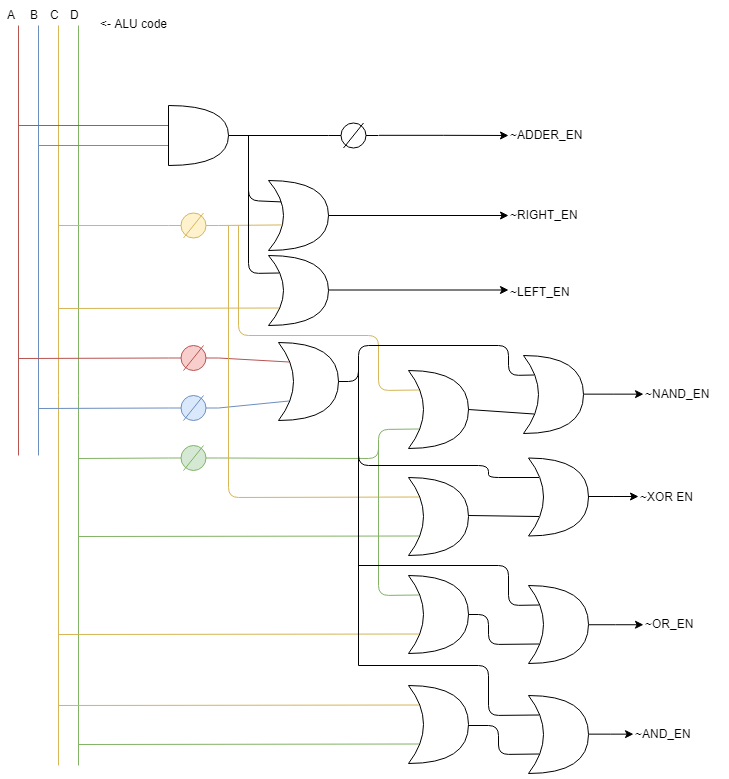

The diagram above was exported from draw.io. Its source (the exported page's mxGraphModel, read from the mxfile embedded in the PNG):
<mxGraphModel dx="1673" dy="969" grid="1" gridSize="10" guides="1" tooltips="1" connect="1" arrows="1" fold="1" page="1" pageScale="1" pageWidth="850" pageHeight="1100" math="0" shadow="0">
  <root>
    <mxCell id="0" />
    <mxCell id="1" parent="0" />
    <mxCell id="FgK3l5YPizS_3wqTSsMH-1" value="" style="endArrow=none;html=1;fillColor=#f8cecc;strokeColor=#b85450;" edge="1" parent="1">
      <mxGeometry width="50" height="50" relative="1" as="geometry">
        <mxPoint x="70" y="450" as="sourcePoint" />
        <mxPoint x="70" y="20" as="targetPoint" />
      </mxGeometry>
    </mxCell>
    <mxCell id="FgK3l5YPizS_3wqTSsMH-2" value="" style="endArrow=none;html=1;fillColor=#dae8fc;strokeColor=#6c8ebf;" edge="1" parent="1">
      <mxGeometry width="50" height="50" relative="1" as="geometry">
        <mxPoint x="90" y="450" as="sourcePoint" />
        <mxPoint x="90" y="20" as="targetPoint" />
      </mxGeometry>
    </mxCell>
    <mxCell id="FgK3l5YPizS_3wqTSsMH-3" value="" style="endArrow=none;html=1;fillColor=#fff2cc;strokeColor=#d6b656;" edge="1" parent="1">
      <mxGeometry width="50" height="50" relative="1" as="geometry">
        <mxPoint x="110" y="760" as="sourcePoint" />
        <mxPoint x="110" y="20" as="targetPoint" />
      </mxGeometry>
    </mxCell>
    <mxCell id="FgK3l5YPizS_3wqTSsMH-4" value="" style="endArrow=none;html=1;fillColor=#d5e8d4;strokeColor=#82b366;" edge="1" parent="1">
      <mxGeometry width="50" height="50" relative="1" as="geometry">
        <mxPoint x="130" y="760" as="sourcePoint" />
        <mxPoint x="130" y="20" as="targetPoint" />
      </mxGeometry>
    </mxCell>
    <mxCell id="FgK3l5YPizS_3wqTSsMH-5" value="A" style="text;html=1;resizable=0;points=[];autosize=1;align=left;verticalAlign=top;spacingTop=-4;" vertex="1" parent="1">
      <mxGeometry x="57" width="20" height="20" as="geometry" />
    </mxCell>
    <mxCell id="FgK3l5YPizS_3wqTSsMH-6" value="B" style="text;html=1;resizable=0;points=[];autosize=1;align=left;verticalAlign=top;spacingTop=-4;" vertex="1" parent="1">
      <mxGeometry x="80" width="20" height="20" as="geometry" />
    </mxCell>
    <mxCell id="FgK3l5YPizS_3wqTSsMH-7" value="C" style="text;html=1;resizable=0;points=[];autosize=1;align=left;verticalAlign=top;spacingTop=-4;" vertex="1" parent="1">
      <mxGeometry x="100" width="20" height="20" as="geometry" />
    </mxCell>
    <mxCell id="FgK3l5YPizS_3wqTSsMH-8" value="D" style="text;html=1;resizable=0;points=[];autosize=1;align=left;verticalAlign=top;spacingTop=-4;" vertex="1" parent="1">
      <mxGeometry x="120" width="20" height="20" as="geometry" />
    </mxCell>
    <mxCell id="FgK3l5YPizS_3wqTSsMH-9" value="" style="endArrow=none;html=1;fillColor=#f8cecc;strokeColor=#b85450;" edge="1" parent="1">
      <mxGeometry width="50" height="50" relative="1" as="geometry">
        <mxPoint x="240" y="120" as="sourcePoint" />
        <mxPoint x="70" y="120" as="targetPoint" />
      </mxGeometry>
    </mxCell>
    <mxCell id="FgK3l5YPizS_3wqTSsMH-10" value="" style="endArrow=none;html=1;fillColor=#dae8fc;strokeColor=#6c8ebf;" edge="1" parent="1">
      <mxGeometry width="50" height="50" relative="1" as="geometry">
        <mxPoint x="240" y="140" as="sourcePoint" />
        <mxPoint x="90" y="140" as="targetPoint" />
      </mxGeometry>
    </mxCell>
    <mxCell id="FgK3l5YPizS_3wqTSsMH-11" value="" style="shape=or;whiteSpace=wrap;html=1;" vertex="1" parent="1">
      <mxGeometry x="220" y="100" width="60" height="60" as="geometry" />
    </mxCell>
    <mxCell id="FgK3l5YPizS_3wqTSsMH-13" style="edgeStyle=orthogonalEdgeStyle;rounded=0;orthogonalLoop=1;jettySize=auto;html=1;exitX=1;exitY=0.5;exitDx=0;exitDy=0;exitPerimeter=0;" edge="1" parent="1" source="FgK3l5YPizS_3wqTSsMH-12">
      <mxGeometry relative="1" as="geometry">
        <mxPoint x="560" y="130" as="targetPoint" />
      </mxGeometry>
    </mxCell>
    <mxCell id="FgK3l5YPizS_3wqTSsMH-12" value="" style="pointerEvents=1;verticalLabelPosition=bottom;shadow=0;dashed=0;align=center;fillColor=#ffffff;html=1;verticalAlign=top;strokeWidth=1;shape=mxgraph.electrical.plc_ladder.not_output_2;" vertex="1" parent="1">
      <mxGeometry x="380" y="117.5" width="50" height="25" as="geometry" />
    </mxCell>
    <mxCell id="FgK3l5YPizS_3wqTSsMH-14" value="~ADDER_EN" style="text;html=1;resizable=0;points=[];autosize=1;align=left;verticalAlign=top;spacingTop=-4;" vertex="1" parent="1">
      <mxGeometry x="560" y="120" width="90" height="20" as="geometry" />
    </mxCell>
    <mxCell id="FgK3l5YPizS_3wqTSsMH-15" value="" style="endArrow=none;html=1;entryX=1;entryY=0.5;entryDx=0;entryDy=0;entryPerimeter=0;exitX=0;exitY=0.5;exitDx=0;exitDy=0;exitPerimeter=0;" edge="1" parent="1" source="FgK3l5YPizS_3wqTSsMH-12" target="FgK3l5YPizS_3wqTSsMH-11">
      <mxGeometry width="50" height="50" relative="1" as="geometry">
        <mxPoint x="60" y="300" as="sourcePoint" />
        <mxPoint x="110" y="250" as="targetPoint" />
      </mxGeometry>
    </mxCell>
    <mxCell id="FgK3l5YPizS_3wqTSsMH-16" value="" style="pointerEvents=1;verticalLabelPosition=bottom;shadow=0;dashed=0;align=center;fillColor=#fff2cc;html=1;verticalAlign=top;strokeWidth=1;shape=mxgraph.electrical.plc_ladder.not_output_2;strokeColor=#d6b656;" vertex="1" parent="1">
      <mxGeometry x="220" y="207.5" width="50" height="25" as="geometry" />
    </mxCell>
    <mxCell id="FgK3l5YPizS_3wqTSsMH-18" value="" style="shape=xor;whiteSpace=wrap;html=1;" vertex="1" parent="1">
      <mxGeometry x="320" y="175" width="60" height="70" as="geometry" />
    </mxCell>
    <mxCell id="FgK3l5YPizS_3wqTSsMH-19" value="" style="endArrow=none;html=1;exitX=0.212;exitY=0.306;exitDx=0;exitDy=0;exitPerimeter=0;" edge="1" parent="1" source="FgK3l5YPizS_3wqTSsMH-18">
      <mxGeometry width="50" height="50" relative="1" as="geometry">
        <mxPoint x="60" y="310" as="sourcePoint" />
        <mxPoint x="300" y="130" as="targetPoint" />
        <Array as="points">
          <mxPoint x="300" y="195" />
        </Array>
      </mxGeometry>
    </mxCell>
    <mxCell id="FgK3l5YPizS_3wqTSsMH-21" value="" style="endArrow=none;html=1;entryX=0;entryY=0.5;entryDx=0;entryDy=0;entryPerimeter=0;fillColor=#fff2cc;strokeColor=#d6b656;" edge="1" parent="1" target="FgK3l5YPizS_3wqTSsMH-16">
      <mxGeometry width="50" height="50" relative="1" as="geometry">
        <mxPoint x="110" y="220" as="sourcePoint" />
        <mxPoint x="110" y="270" as="targetPoint" />
      </mxGeometry>
    </mxCell>
    <mxCell id="FgK3l5YPizS_3wqTSsMH-22" value="" style="endArrow=none;html=1;entryX=1;entryY=0.5;entryDx=0;entryDy=0;entryPerimeter=0;fillColor=#fff2cc;strokeColor=#d6b656;exitX=0.224;exitY=0.635;exitDx=0;exitDy=0;exitPerimeter=0;" edge="1" parent="1" source="FgK3l5YPizS_3wqTSsMH-18" target="FgK3l5YPizS_3wqTSsMH-16">
      <mxGeometry width="50" height="50" relative="1" as="geometry">
        <mxPoint x="310" y="223" as="sourcePoint" />
        <mxPoint x="110" y="270" as="targetPoint" />
      </mxGeometry>
    </mxCell>
    <mxCell id="FgK3l5YPizS_3wqTSsMH-23" value="" style="shape=xor;whiteSpace=wrap;html=1;" vertex="1" parent="1">
      <mxGeometry x="320" y="250" width="60" height="70" as="geometry" />
    </mxCell>
    <mxCell id="FgK3l5YPizS_3wqTSsMH-24" value="" style="endArrow=none;html=1;entryX=0.175;entryY=0.75;entryDx=0;entryDy=0;entryPerimeter=0;fillColor=#fff2cc;strokeColor=#d6b656;" edge="1" parent="1" target="FgK3l5YPizS_3wqTSsMH-23">
      <mxGeometry width="50" height="50" relative="1" as="geometry">
        <mxPoint x="110" y="303" as="sourcePoint" />
        <mxPoint x="110" y="340" as="targetPoint" />
      </mxGeometry>
    </mxCell>
    <mxCell id="FgK3l5YPizS_3wqTSsMH-25" value="" style="endArrow=none;html=1;exitX=0.175;exitY=0.25;exitDx=0;exitDy=0;exitPerimeter=0;" edge="1" parent="1" source="FgK3l5YPizS_3wqTSsMH-23">
      <mxGeometry width="50" height="50" relative="1" as="geometry">
        <mxPoint x="60" y="390" as="sourcePoint" />
        <mxPoint x="300" y="180" as="targetPoint" />
        <Array as="points">
          <mxPoint x="300" y="268" />
        </Array>
      </mxGeometry>
    </mxCell>
    <mxCell id="FgK3l5YPizS_3wqTSsMH-27" value="" style="endArrow=classic;html=1;exitX=1;exitY=0.5;exitDx=0;exitDy=0;exitPerimeter=0;" edge="1" parent="1" source="FgK3l5YPizS_3wqTSsMH-18">
      <mxGeometry width="50" height="50" relative="1" as="geometry">
        <mxPoint x="60" y="390" as="sourcePoint" />
        <mxPoint x="560" y="210" as="targetPoint" />
      </mxGeometry>
    </mxCell>
    <mxCell id="FgK3l5YPizS_3wqTSsMH-28" value="~RIGHT_EN" style="text;html=1;resizable=0;points=[];autosize=1;align=left;verticalAlign=top;spacingTop=-4;" vertex="1" parent="1">
      <mxGeometry x="560" y="200" width="80" height="20" as="geometry" />
    </mxCell>
    <mxCell id="FgK3l5YPizS_3wqTSsMH-29" value="" style="endArrow=classic;html=1;exitX=1;exitY=0.5;exitDx=0;exitDy=0;exitPerimeter=0;" edge="1" parent="1">
      <mxGeometry width="50" height="50" relative="1" as="geometry">
        <mxPoint x="380" y="284.5" as="sourcePoint" />
        <mxPoint x="560" y="284.5" as="targetPoint" />
      </mxGeometry>
    </mxCell>
    <mxCell id="FgK3l5YPizS_3wqTSsMH-30" value="~LEFT_EN" style="text;html=1;resizable=0;points=[];autosize=1;align=left;verticalAlign=top;spacingTop=-4;" vertex="1" parent="1">
      <mxGeometry x="560" y="277.5" width="80" height="20" as="geometry" />
    </mxCell>
    <mxCell id="FgK3l5YPizS_3wqTSsMH-33" value="" style="pointerEvents=1;verticalLabelPosition=bottom;shadow=0;dashed=0;align=center;fillColor=#f8cecc;html=1;verticalAlign=top;strokeWidth=1;shape=mxgraph.electrical.plc_ladder.not_output_2;strokeColor=#b85450;" vertex="1" parent="1">
      <mxGeometry x="220" y="340" width="50" height="25" as="geometry" />
    </mxCell>
    <mxCell id="FgK3l5YPizS_3wqTSsMH-34" value="" style="pointerEvents=1;verticalLabelPosition=bottom;shadow=0;dashed=0;align=center;fillColor=#dae8fc;html=1;verticalAlign=top;strokeWidth=1;shape=mxgraph.electrical.plc_ladder.not_output_2;strokeColor=#6c8ebf;" vertex="1" parent="1">
      <mxGeometry x="220" y="390" width="50" height="25" as="geometry" />
    </mxCell>
    <mxCell id="FgK3l5YPizS_3wqTSsMH-35" value="" style="pointerEvents=1;verticalLabelPosition=bottom;shadow=0;dashed=0;align=center;fillColor=#d5e8d4;html=1;verticalAlign=top;strokeWidth=1;shape=mxgraph.electrical.plc_ladder.not_output_2;strokeColor=#82b366;" vertex="1" parent="1">
      <mxGeometry x="220" y="440" width="50" height="25" as="geometry" />
    </mxCell>
    <mxCell id="FgK3l5YPizS_3wqTSsMH-36" value="" style="endArrow=none;html=1;entryX=0;entryY=0.5;entryDx=0;entryDy=0;entryPerimeter=0;fillColor=#d5e8d4;strokeColor=#82b366;" edge="1" parent="1" target="FgK3l5YPizS_3wqTSsMH-35">
      <mxGeometry width="50" height="50" relative="1" as="geometry">
        <mxPoint x="130" y="453" as="sourcePoint" />
        <mxPoint x="110" y="490" as="targetPoint" />
      </mxGeometry>
    </mxCell>
    <mxCell id="FgK3l5YPizS_3wqTSsMH-37" value="" style="endArrow=none;html=1;entryX=0;entryY=0.5;entryDx=0;entryDy=0;entryPerimeter=0;fillColor=#dae8fc;strokeColor=#6c8ebf;" edge="1" parent="1" target="FgK3l5YPizS_3wqTSsMH-34">
      <mxGeometry width="50" height="50" relative="1" as="geometry">
        <mxPoint x="90" y="403" as="sourcePoint" />
        <mxPoint x="195" y="480" as="targetPoint" />
      </mxGeometry>
    </mxCell>
    <mxCell id="FgK3l5YPizS_3wqTSsMH-38" value="" style="endArrow=none;html=1;exitX=0;exitY=0.5;exitDx=0;exitDy=0;exitPerimeter=0;fillColor=#f8cecc;strokeColor=#b85450;" edge="1" parent="1" source="FgK3l5YPizS_3wqTSsMH-33">
      <mxGeometry width="50" height="50" relative="1" as="geometry">
        <mxPoint x="130" y="473" as="sourcePoint" />
        <mxPoint x="70" y="353" as="targetPoint" />
      </mxGeometry>
    </mxCell>
    <mxCell id="FgK3l5YPizS_3wqTSsMH-39" value="" style="shape=xor;whiteSpace=wrap;html=1;" vertex="1" parent="1">
      <mxGeometry x="330" y="337" width="60" height="78" as="geometry" />
    </mxCell>
    <mxCell id="FgK3l5YPizS_3wqTSsMH-40" value="" style="endArrow=none;html=1;entryX=1;entryY=0.5;entryDx=0;entryDy=0;entryPerimeter=0;exitX=0.175;exitY=0.25;exitDx=0;exitDy=0;exitPerimeter=0;fillColor=#f8cecc;strokeColor=#b85450;" edge="1" parent="1" source="FgK3l5YPizS_3wqTSsMH-39" target="FgK3l5YPizS_3wqTSsMH-33">
      <mxGeometry width="50" height="50" relative="1" as="geometry">
        <mxPoint x="60" y="540" as="sourcePoint" />
        <mxPoint x="110" y="490" as="targetPoint" />
      </mxGeometry>
    </mxCell>
    <mxCell id="FgK3l5YPizS_3wqTSsMH-41" value="" style="endArrow=none;html=1;entryX=1;entryY=0.5;entryDx=0;entryDy=0;entryPerimeter=0;exitX=0.175;exitY=0.75;exitDx=0;exitDy=0;exitPerimeter=0;fillColor=#dae8fc;strokeColor=#6c8ebf;" edge="1" parent="1" source="FgK3l5YPizS_3wqTSsMH-39" target="FgK3l5YPizS_3wqTSsMH-34">
      <mxGeometry width="50" height="50" relative="1" as="geometry">
        <mxPoint x="60" y="540" as="sourcePoint" />
        <mxPoint x="110" y="490" as="targetPoint" />
      </mxGeometry>
    </mxCell>
    <mxCell id="FgK3l5YPizS_3wqTSsMH-42" value="" style="shape=xor;whiteSpace=wrap;html=1;" vertex="1" parent="1">
      <mxGeometry x="460" y="365" width="60" height="78" as="geometry" />
    </mxCell>
    <mxCell id="FgK3l5YPizS_3wqTSsMH-43" value="" style="endArrow=none;html=1;entryX=1;entryY=0.5;entryDx=0;entryDy=0;entryPerimeter=0;exitX=0.175;exitY=0.75;exitDx=0;exitDy=0;exitPerimeter=0;fillColor=#d5e8d4;strokeColor=#82b366;" edge="1" parent="1" source="FgK3l5YPizS_3wqTSsMH-42" target="FgK3l5YPizS_3wqTSsMH-35">
      <mxGeometry width="50" height="50" relative="1" as="geometry">
        <mxPoint x="60" y="540" as="sourcePoint" />
        <mxPoint x="110" y="490" as="targetPoint" />
        <Array as="points">
          <mxPoint x="430" y="424" />
          <mxPoint x="430" y="453" />
        </Array>
      </mxGeometry>
    </mxCell>
    <mxCell id="FgK3l5YPizS_3wqTSsMH-44" value="" style="endArrow=none;html=1;exitX=0.175;exitY=0.25;exitDx=0;exitDy=0;exitPerimeter=0;fillColor=#fff2cc;strokeColor=#d6b656;" edge="1" parent="1" source="FgK3l5YPizS_3wqTSsMH-42">
      <mxGeometry width="50" height="50" relative="1" as="geometry">
        <mxPoint x="60" y="540" as="sourcePoint" />
        <mxPoint x="290" y="220" as="targetPoint" />
        <Array as="points">
          <mxPoint x="430" y="385" />
          <mxPoint x="430" y="330" />
          <mxPoint x="290" y="330" />
        </Array>
      </mxGeometry>
    </mxCell>
    <mxCell id="FgK3l5YPizS_3wqTSsMH-46" value="~NAND_EN" style="text;html=1;resizable=0;points=[];autosize=1;align=left;verticalAlign=top;spacingTop=-4;" vertex="1" parent="1">
      <mxGeometry x="695" y="379" width="80" height="20" as="geometry" />
    </mxCell>
    <mxCell id="FgK3l5YPizS_3wqTSsMH-47" value="" style="shape=xor;whiteSpace=wrap;html=1;" vertex="1" parent="1">
      <mxGeometry x="460" y="472" width="60" height="78" as="geometry" />
    </mxCell>
    <mxCell id="FgK3l5YPizS_3wqTSsMH-48" value="" style="endArrow=none;html=1;entryX=0.175;entryY=0.75;entryDx=0;entryDy=0;entryPerimeter=0;fillColor=#d5e8d4;strokeColor=#82b366;" edge="1" parent="1" target="FgK3l5YPizS_3wqTSsMH-47">
      <mxGeometry width="50" height="50" relative="1" as="geometry">
        <mxPoint x="130" y="531" as="sourcePoint" />
        <mxPoint x="110" y="570" as="targetPoint" />
      </mxGeometry>
    </mxCell>
    <mxCell id="FgK3l5YPizS_3wqTSsMH-49" value="" style="endArrow=none;html=1;entryX=0.175;entryY=0.25;entryDx=0;entryDy=0;entryPerimeter=0;fillColor=#fff2cc;strokeColor=#d6b656;" edge="1" parent="1" target="FgK3l5YPizS_3wqTSsMH-47">
      <mxGeometry width="50" height="50" relative="1" as="geometry">
        <mxPoint x="280" y="220" as="sourcePoint" />
        <mxPoint x="110" y="570" as="targetPoint" />
        <Array as="points">
          <mxPoint x="280" y="492" />
        </Array>
      </mxGeometry>
    </mxCell>
    <mxCell id="FgK3l5YPizS_3wqTSsMH-50" value="" style="endArrow=none;html=1;exitX=1;exitY=0.5;exitDx=0;exitDy=0;exitPerimeter=0;endFill=0;entryX=0.175;entryY=0.75;entryDx=0;entryDy=0;entryPerimeter=0;" edge="1" parent="1" target="FgK3l5YPizS_3wqTSsMH-66">
      <mxGeometry width="50" height="50" relative="1" as="geometry">
        <mxPoint x="520" y="510" as="sourcePoint" />
        <mxPoint x="560" y="510" as="targetPoint" />
      </mxGeometry>
    </mxCell>
    <mxCell id="FgK3l5YPizS_3wqTSsMH-51" value="~XOR EN" style="text;html=1;resizable=0;points=[];autosize=1;align=left;verticalAlign=top;spacingTop=-4;" vertex="1" parent="1">
      <mxGeometry x="690" y="481.5" width="70" height="20" as="geometry" />
    </mxCell>
    <mxCell id="FgK3l5YPizS_3wqTSsMH-52" value="" style="shape=xor;whiteSpace=wrap;html=1;" vertex="1" parent="1">
      <mxGeometry x="460" y="570" width="60" height="78" as="geometry" />
    </mxCell>
    <mxCell id="FgK3l5YPizS_3wqTSsMH-53" value="" style="endArrow=none;html=1;entryX=0.175;entryY=0.75;entryDx=0;entryDy=0;entryPerimeter=0;fillColor=#fff2cc;strokeColor=#d6b656;" edge="1" parent="1" target="FgK3l5YPizS_3wqTSsMH-52">
      <mxGeometry width="50" height="50" relative="1" as="geometry">
        <mxPoint x="110" y="629" as="sourcePoint" />
        <mxPoint x="110" y="670" as="targetPoint" />
      </mxGeometry>
    </mxCell>
    <mxCell id="FgK3l5YPizS_3wqTSsMH-54" value="" style="endArrow=none;html=1;exitX=0.175;exitY=0.25;exitDx=0;exitDy=0;exitPerimeter=0;fillColor=#d5e8d4;strokeColor=#82b366;" edge="1" parent="1" source="FgK3l5YPizS_3wqTSsMH-52">
      <mxGeometry width="50" height="50" relative="1" as="geometry">
        <mxPoint x="60" y="750" as="sourcePoint" />
        <mxPoint x="430" y="440" as="targetPoint" />
        <Array as="points">
          <mxPoint x="430" y="590" />
        </Array>
      </mxGeometry>
    </mxCell>
    <mxCell id="FgK3l5YPizS_3wqTSsMH-56" value="~OR_EN" style="text;html=1;resizable=0;points=[];autosize=1;align=left;verticalAlign=top;spacingTop=-4;" vertex="1" parent="1">
      <mxGeometry x="695" y="609" width="60" height="20" as="geometry" />
    </mxCell>
    <mxCell id="FgK3l5YPizS_3wqTSsMH-57" value="" style="shape=xor;whiteSpace=wrap;html=1;" vertex="1" parent="1">
      <mxGeometry x="460" y="680" width="60" height="78" as="geometry" />
    </mxCell>
    <mxCell id="FgK3l5YPizS_3wqTSsMH-58" value="" style="endArrow=none;html=1;entryX=0.175;entryY=0.75;entryDx=0;entryDy=0;entryPerimeter=0;fillColor=#d5e8d4;strokeColor=#82b366;" edge="1" parent="1" target="FgK3l5YPizS_3wqTSsMH-57">
      <mxGeometry width="50" height="50" relative="1" as="geometry">
        <mxPoint x="130" y="739" as="sourcePoint" />
        <mxPoint x="110" y="780" as="targetPoint" />
      </mxGeometry>
    </mxCell>
    <mxCell id="FgK3l5YPizS_3wqTSsMH-59" value="" style="endArrow=none;html=1;entryX=0.175;entryY=0.25;entryDx=0;entryDy=0;entryPerimeter=0;fillColor=#fff2cc;strokeColor=#d6b656;" edge="1" parent="1" target="FgK3l5YPizS_3wqTSsMH-57">
      <mxGeometry width="50" height="50" relative="1" as="geometry">
        <mxPoint x="110" y="700" as="sourcePoint" />
        <mxPoint x="480.5" y="710" as="targetPoint" />
      </mxGeometry>
    </mxCell>
    <mxCell id="FgK3l5YPizS_3wqTSsMH-60" value="" style="endArrow=none;html=1;exitX=1;exitY=0.5;exitDx=0;exitDy=0;exitPerimeter=0;endFill=0;entryX=0.175;entryY=0.75;entryDx=0;entryDy=0;entryPerimeter=0;" edge="1" parent="1" target="FgK3l5YPizS_3wqTSsMH-77">
      <mxGeometry width="50" height="50" relative="1" as="geometry">
        <mxPoint x="520" y="720" as="sourcePoint" />
        <mxPoint x="560" y="720.5" as="targetPoint" />
        <Array as="points">
          <mxPoint x="550" y="720" />
          <mxPoint x="550" y="749" />
        </Array>
      </mxGeometry>
    </mxCell>
    <mxCell id="FgK3l5YPizS_3wqTSsMH-65" value="" style="edgeStyle=orthogonalEdgeStyle;rounded=0;orthogonalLoop=1;jettySize=auto;html=1;" edge="1" parent="1" source="FgK3l5YPizS_3wqTSsMH-61" target="FgK3l5YPizS_3wqTSsMH-46">
      <mxGeometry relative="1" as="geometry" />
    </mxCell>
    <mxCell id="FgK3l5YPizS_3wqTSsMH-61" value="" style="shape=xor;whiteSpace=wrap;html=1;" vertex="1" parent="1">
      <mxGeometry x="575" y="350" width="60" height="78" as="geometry" />
    </mxCell>
    <mxCell id="FgK3l5YPizS_3wqTSsMH-62" value="" style="endArrow=none;html=1;entryX=1;entryY=0.5;entryDx=0;entryDy=0;entryPerimeter=0;exitX=0.175;exitY=0.25;exitDx=0;exitDy=0;exitPerimeter=0;" edge="1" parent="1" source="FgK3l5YPizS_3wqTSsMH-61" target="FgK3l5YPizS_3wqTSsMH-39">
      <mxGeometry width="50" height="50" relative="1" as="geometry">
        <mxPoint x="560" y="360" as="sourcePoint" />
        <mxPoint x="130" y="780" as="targetPoint" />
        <Array as="points">
          <mxPoint x="560" y="370" />
          <mxPoint x="560" y="340" />
          <mxPoint x="410" y="340" />
          <mxPoint x="410" y="376" />
        </Array>
      </mxGeometry>
    </mxCell>
    <mxCell id="FgK3l5YPizS_3wqTSsMH-63" value="" style="endArrow=none;html=1;entryX=1;entryY=0.5;entryDx=0;entryDy=0;entryPerimeter=0;exitX=0.175;exitY=0.75;exitDx=0;exitDy=0;exitPerimeter=0;" edge="1" parent="1" source="FgK3l5YPizS_3wqTSsMH-61" target="FgK3l5YPizS_3wqTSsMH-42">
      <mxGeometry width="50" height="50" relative="1" as="geometry">
        <mxPoint x="80" y="830" as="sourcePoint" />
        <mxPoint x="130" y="780" as="targetPoint" />
      </mxGeometry>
    </mxCell>
    <mxCell id="FgK3l5YPizS_3wqTSsMH-70" value="" style="edgeStyle=orthogonalEdgeStyle;rounded=0;orthogonalLoop=1;jettySize=auto;html=1;endArrow=classic;endFill=1;" edge="1" parent="1" source="FgK3l5YPizS_3wqTSsMH-66" target="FgK3l5YPizS_3wqTSsMH-51">
      <mxGeometry relative="1" as="geometry" />
    </mxCell>
    <mxCell id="FgK3l5YPizS_3wqTSsMH-66" value="" style="shape=xor;whiteSpace=wrap;html=1;" vertex="1" parent="1">
      <mxGeometry x="580" y="452.5" width="60" height="78" as="geometry" />
    </mxCell>
    <mxCell id="FgK3l5YPizS_3wqTSsMH-67" value="" style="endArrow=none;html=1;entryX=0.175;entryY=0.25;entryDx=0;entryDy=0;entryPerimeter=0;" edge="1" parent="1" target="FgK3l5YPizS_3wqTSsMH-66">
      <mxGeometry width="50" height="50" relative="1" as="geometry">
        <mxPoint x="410" y="360" as="sourcePoint" />
        <mxPoint x="110" y="780" as="targetPoint" />
        <Array as="points">
          <mxPoint x="410" y="460" />
          <mxPoint x="540" y="460" />
          <mxPoint x="540" y="472" />
        </Array>
      </mxGeometry>
    </mxCell>
    <mxCell id="FgK3l5YPizS_3wqTSsMH-76" value="" style="edgeStyle=orthogonalEdgeStyle;rounded=0;orthogonalLoop=1;jettySize=auto;html=1;endArrow=classic;endFill=1;" edge="1" parent="1" source="FgK3l5YPizS_3wqTSsMH-71" target="FgK3l5YPizS_3wqTSsMH-56">
      <mxGeometry relative="1" as="geometry" />
    </mxCell>
    <mxCell id="FgK3l5YPizS_3wqTSsMH-71" value="" style="shape=xor;whiteSpace=wrap;html=1;" vertex="1" parent="1">
      <mxGeometry x="580" y="580" width="60" height="78" as="geometry" />
    </mxCell>
    <mxCell id="FgK3l5YPizS_3wqTSsMH-73" value="" style="endArrow=none;html=1;" edge="1" parent="1">
      <mxGeometry width="50" height="50" relative="1" as="geometry">
        <mxPoint x="410" y="660" as="sourcePoint" />
        <mxPoint x="410" y="420" as="targetPoint" />
      </mxGeometry>
    </mxCell>
    <mxCell id="FgK3l5YPizS_3wqTSsMH-74" value="" style="endArrow=none;html=1;entryX=0.175;entryY=0.25;entryDx=0;entryDy=0;entryPerimeter=0;" edge="1" parent="1" target="FgK3l5YPizS_3wqTSsMH-71">
      <mxGeometry width="50" height="50" relative="1" as="geometry">
        <mxPoint x="410" y="560" as="sourcePoint" />
        <mxPoint x="110" y="780" as="targetPoint" />
        <Array as="points">
          <mxPoint x="560" y="560" />
          <mxPoint x="560" y="600" />
        </Array>
      </mxGeometry>
    </mxCell>
    <mxCell id="FgK3l5YPizS_3wqTSsMH-75" value="" style="endArrow=none;html=1;entryX=0.175;entryY=0.75;entryDx=0;entryDy=0;entryPerimeter=0;exitX=1;exitY=0.5;exitDx=0;exitDy=0;exitPerimeter=0;" edge="1" parent="1" source="FgK3l5YPizS_3wqTSsMH-52" target="FgK3l5YPizS_3wqTSsMH-71">
      <mxGeometry width="50" height="50" relative="1" as="geometry">
        <mxPoint x="60" y="830" as="sourcePoint" />
        <mxPoint x="110" y="780" as="targetPoint" />
        <Array as="points">
          <mxPoint x="540" y="609" />
          <mxPoint x="540" y="639" />
        </Array>
      </mxGeometry>
    </mxCell>
    <mxCell id="FgK3l5YPizS_3wqTSsMH-79" value="" style="edgeStyle=orthogonalEdgeStyle;rounded=0;orthogonalLoop=1;jettySize=auto;html=1;endArrow=classic;endFill=1;" edge="1" parent="1" source="FgK3l5YPizS_3wqTSsMH-77" target="FgK3l5YPizS_3wqTSsMH-78">
      <mxGeometry relative="1" as="geometry" />
    </mxCell>
    <mxCell id="FgK3l5YPizS_3wqTSsMH-77" value="" style="shape=xor;whiteSpace=wrap;html=1;" vertex="1" parent="1">
      <mxGeometry x="580" y="690" width="60" height="78" as="geometry" />
    </mxCell>
    <mxCell id="FgK3l5YPizS_3wqTSsMH-78" value="~AND_EN" style="text;html=1;resizable=0;points=[];autosize=1;align=left;verticalAlign=top;spacingTop=-4;" vertex="1" parent="1">
      <mxGeometry x="685" y="719" width="70" height="20" as="geometry" />
    </mxCell>
    <mxCell id="FgK3l5YPizS_3wqTSsMH-80" value="" style="endArrow=none;html=1;entryX=0.175;entryY=0.25;entryDx=0;entryDy=0;entryPerimeter=0;" edge="1" parent="1" target="FgK3l5YPizS_3wqTSsMH-77">
      <mxGeometry width="50" height="50" relative="1" as="geometry">
        <mxPoint x="410" y="660" as="sourcePoint" />
        <mxPoint x="110" y="790" as="targetPoint" />
        <Array as="points">
          <mxPoint x="540" y="660" />
          <mxPoint x="540" y="710" />
        </Array>
      </mxGeometry>
    </mxCell>
    <mxCell id="FgK3l5YPizS_3wqTSsMH-81" value="&amp;lt;- ALU code" style="text;html=1;resizable=0;points=[];autosize=1;align=left;verticalAlign=top;spacingTop=-4;" vertex="1" parent="1">
      <mxGeometry x="150" y="9" width="80" height="20" as="geometry" />
    </mxCell>
  </root>
</mxGraphModel>